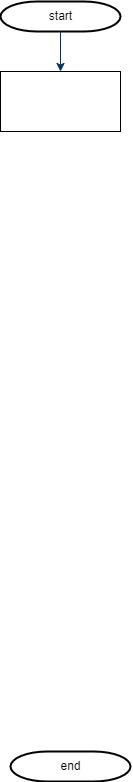

The diagram above was exported from draw.io. Its source (the exported page's mxGraphModel, read from the mxfile embedded in the PNG):
<mxGraphModel dx="1378" dy="1356" grid="1" gridSize="10" guides="1" tooltips="1" connect="1" arrows="1" fold="1" page="1" pageScale="1" pageWidth="1169" pageHeight="827" background="none" math="0" shadow="0">
  <root>
    <mxCell id="0" />
    <mxCell id="1" parent="0" />
    <mxCell id="2" value="start" style="shape=mxgraph.flowchart.terminator;strokeWidth=2;gradientColor=none;gradientDirection=north;fontStyle=0;html=1;" parent="1" vertex="1">
      <mxGeometry x="260" y="60" width="120" height="30" as="geometry" />
    </mxCell>
    <mxCell id="7" style="fontStyle=1;strokeColor=#003366;strokeWidth=1;html=1;" parent="1" source="2" edge="1">
      <mxGeometry relative="1" as="geometry">
        <mxPoint x="320" y="130" as="targetPoint" />
      </mxGeometry>
    </mxCell>
    <mxCell id="40" value="end" style="shape=mxgraph.flowchart.terminator;strokeWidth=2;gradientColor=none;gradientDirection=north;fontStyle=0;html=1;" parent="1" vertex="1">
      <mxGeometry x="270" y="810" width="120" height="30" as="geometry" />
    </mxCell>
    <mxCell id="bc1Chphvlq_KANA_cx0J-55" value="" style="rounded=0;whiteSpace=wrap;html=1;" vertex="1" parent="1">
      <mxGeometry x="260" y="130" width="120" height="60" as="geometry" />
    </mxCell>
  </root>
</mxGraphModel>